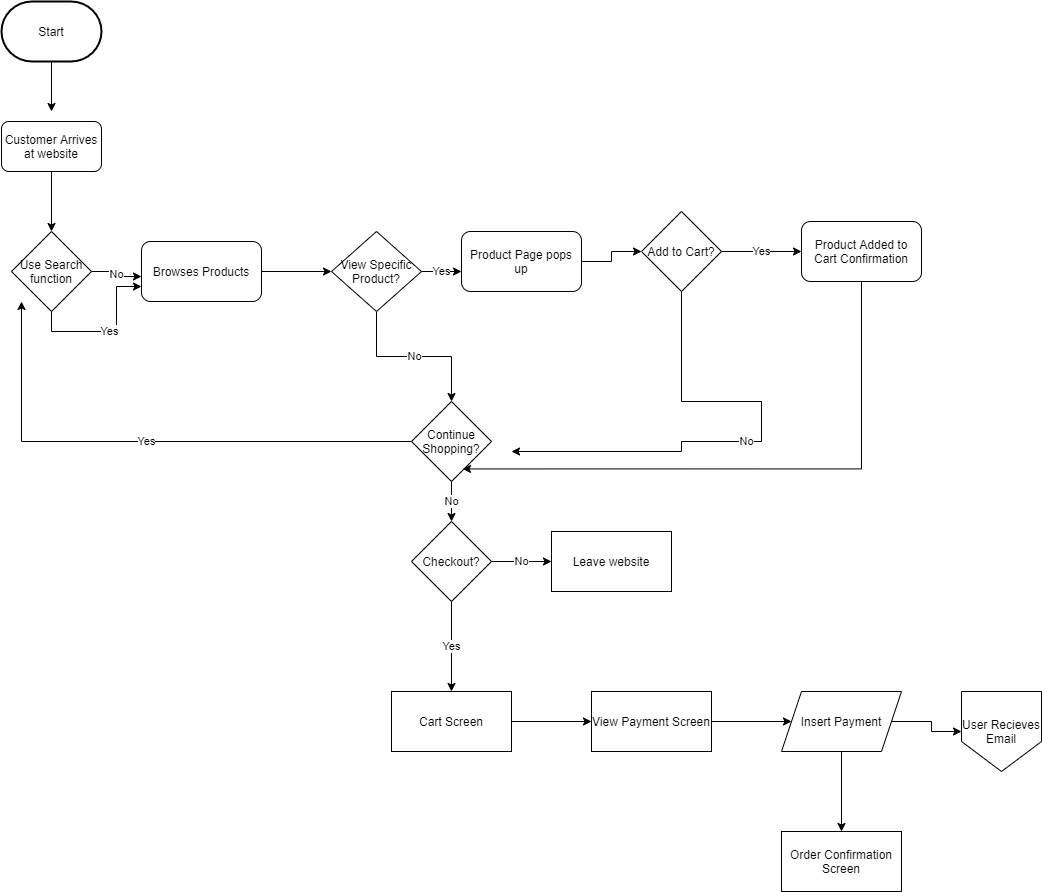

The diagram above was exported from draw.io. Its source (the exported page's mxGraphModel, read from the mxfile embedded in the PNG):
<mxGraphModel dx="566" dy="1722" grid="1" gridSize="10" guides="1" tooltips="1" connect="1" arrows="1" fold="1" page="1" pageScale="1" pageWidth="850" pageHeight="1100" math="0" shadow="0">
  <root>
    <mxCell id="0" />
    <mxCell id="1" parent="0" />
    <mxCell id="5" style="edgeStyle=orthogonalEdgeStyle;rounded=0;orthogonalLoop=1;jettySize=auto;html=1;exitX=0.5;exitY=1;exitDx=0;exitDy=0;exitPerimeter=0;" parent="1" source="2" edge="1">
      <mxGeometry relative="1" as="geometry">
        <mxPoint x="60" y="-220" as="targetPoint" />
      </mxGeometry>
    </mxCell>
    <mxCell id="2" value="Start" style="strokeWidth=2;html=1;shape=mxgraph.flowchart.terminator;whiteSpace=wrap;" parent="1" vertex="1">
      <mxGeometry x="10" y="-330" width="100" height="60" as="geometry" />
    </mxCell>
    <mxCell id="7" style="edgeStyle=orthogonalEdgeStyle;rounded=0;orthogonalLoop=1;jettySize=auto;html=1;exitX=0.5;exitY=1;exitDx=0;exitDy=0;entryX=0.5;entryY=0;entryDx=0;entryDy=0;" parent="1" source="3" target="6" edge="1">
      <mxGeometry relative="1" as="geometry" />
    </mxCell>
    <mxCell id="3" value="Customer Arrives at website" style="rounded=1;whiteSpace=wrap;html=1;" parent="1" vertex="1">
      <mxGeometry x="10" y="-210" width="100" height="50" as="geometry" />
    </mxCell>
    <mxCell id="9" value="No&lt;br&gt;" style="edgeStyle=orthogonalEdgeStyle;rounded=0;orthogonalLoop=1;jettySize=auto;html=1;exitX=1;exitY=0.5;exitDx=0;exitDy=0;entryX=0;entryY=0.5;entryDx=0;entryDy=0;" parent="1" source="6" edge="1">
      <mxGeometry relative="1" as="geometry">
        <mxPoint x="150" y="-55" as="targetPoint" />
      </mxGeometry>
    </mxCell>
    <mxCell id="13" value="Yes" style="edgeStyle=orthogonalEdgeStyle;rounded=0;orthogonalLoop=1;jettySize=auto;html=1;exitX=0.5;exitY=1;exitDx=0;exitDy=0;entryX=0;entryY=0.75;entryDx=0;entryDy=0;" parent="1" source="6" target="12" edge="1">
      <mxGeometry relative="1" as="geometry" />
    </mxCell>
    <mxCell id="6" value="Use Search function" style="rhombus;whiteSpace=wrap;html=1;" parent="1" vertex="1">
      <mxGeometry x="20" y="-100" width="80" height="80" as="geometry" />
    </mxCell>
    <mxCell id="15" style="edgeStyle=orthogonalEdgeStyle;rounded=0;orthogonalLoop=1;jettySize=auto;html=1;exitX=1;exitY=0.5;exitDx=0;exitDy=0;entryX=0;entryY=0.5;entryDx=0;entryDy=0;" parent="1" source="12" target="14" edge="1">
      <mxGeometry relative="1" as="geometry" />
    </mxCell>
    <mxCell id="12" value="Browses Products" style="rounded=1;whiteSpace=wrap;html=1;" parent="1" vertex="1">
      <mxGeometry x="150" y="-90" width="120" height="60" as="geometry" />
    </mxCell>
    <mxCell id="20" value="Yes" style="edgeStyle=orthogonalEdgeStyle;rounded=0;orthogonalLoop=1;jettySize=auto;html=1;" parent="1" source="14" edge="1">
      <mxGeometry relative="1" as="geometry">
        <mxPoint x="470" y="-60" as="targetPoint" />
      </mxGeometry>
    </mxCell>
    <mxCell id="28" value="No" style="edgeStyle=orthogonalEdgeStyle;rounded=0;orthogonalLoop=1;jettySize=auto;html=1;" parent="1" source="14" target="27" edge="1">
      <mxGeometry relative="1" as="geometry" />
    </mxCell>
    <mxCell id="14" value="View Specific Product?" style="rhombus;whiteSpace=wrap;html=1;" parent="1" vertex="1">
      <mxGeometry x="340" y="-100" width="90" height="80" as="geometry" />
    </mxCell>
    <mxCell id="26" value="Yes" style="edgeStyle=orthogonalEdgeStyle;rounded=0;orthogonalLoop=1;jettySize=auto;html=1;" parent="1" source="23" target="24" edge="1">
      <mxGeometry relative="1" as="geometry" />
    </mxCell>
    <mxCell id="38" style="edgeStyle=orthogonalEdgeStyle;rounded=0;orthogonalLoop=1;jettySize=auto;html=1;entryX=0.638;entryY=0.843;entryDx=0;entryDy=0;entryPerimeter=0;" parent="1" source="24" target="27" edge="1">
      <mxGeometry relative="1" as="geometry">
        <mxPoint x="870" y="200" as="targetPoint" />
        <Array as="points">
          <mxPoint x="870" y="137" />
        </Array>
      </mxGeometry>
    </mxCell>
    <mxCell id="24" value="Product Added to Cart Confirmation" style="rounded=1;whiteSpace=wrap;html=1;" parent="1" vertex="1">
      <mxGeometry x="810" y="-110" width="120" height="60" as="geometry" />
    </mxCell>
    <mxCell id="39" value="Yes" style="edgeStyle=orthogonalEdgeStyle;rounded=0;orthogonalLoop=1;jettySize=auto;html=1;" parent="1" source="27" edge="1">
      <mxGeometry relative="1" as="geometry">
        <mxPoint x="30" y="-30" as="targetPoint" />
      </mxGeometry>
    </mxCell>
    <mxCell id="41" value="No" style="edgeStyle=orthogonalEdgeStyle;rounded=0;orthogonalLoop=1;jettySize=auto;html=1;" parent="1" source="27" target="40" edge="1">
      <mxGeometry relative="1" as="geometry" />
    </mxCell>
    <mxCell id="27" value="Continue Shopping?" style="rhombus;whiteSpace=wrap;html=1;" parent="1" vertex="1">
      <mxGeometry x="420" y="70" width="80" height="80" as="geometry" />
    </mxCell>
    <mxCell id="36" value="" style="edgeStyle=orthogonalEdgeStyle;rounded=0;orthogonalLoop=1;jettySize=auto;html=1;" parent="1" source="33" target="23" edge="1">
      <mxGeometry relative="1" as="geometry" />
    </mxCell>
    <mxCell id="33" value="Product Page pops up&lt;br&gt;" style="rounded=1;whiteSpace=wrap;html=1;" parent="1" vertex="1">
      <mxGeometry x="470" y="-100" width="120" height="60" as="geometry" />
    </mxCell>
    <mxCell id="37" value="No" style="edgeStyle=orthogonalEdgeStyle;rounded=0;orthogonalLoop=1;jettySize=auto;html=1;" parent="1" source="23" edge="1">
      <mxGeometry relative="1" as="geometry">
        <mxPoint x="520" y="120" as="targetPoint" />
        <Array as="points">
          <mxPoint x="690" y="70" />
          <mxPoint x="770" y="70" />
          <mxPoint x="770" y="110" />
          <mxPoint x="690" y="110" />
        </Array>
      </mxGeometry>
    </mxCell>
    <mxCell id="23" value="Add to Cart?" style="rhombus;whiteSpace=wrap;html=1;" parent="1" vertex="1">
      <mxGeometry x="650" y="-120" width="80" height="80" as="geometry" />
    </mxCell>
    <mxCell id="43" value="No" style="edgeStyle=orthogonalEdgeStyle;rounded=0;orthogonalLoop=1;jettySize=auto;html=1;" parent="1" source="40" target="42" edge="1">
      <mxGeometry relative="1" as="geometry" />
    </mxCell>
    <mxCell id="45" value="Yes" style="edgeStyle=orthogonalEdgeStyle;rounded=0;orthogonalLoop=1;jettySize=auto;html=1;" parent="1" source="40" target="44" edge="1">
      <mxGeometry relative="1" as="geometry" />
    </mxCell>
    <mxCell id="40" value="Checkout?" style="rhombus;whiteSpace=wrap;html=1;" parent="1" vertex="1">
      <mxGeometry x="420" y="190" width="80" height="80" as="geometry" />
    </mxCell>
    <mxCell id="42" value="Leave website" style="whiteSpace=wrap;html=1;" parent="1" vertex="1">
      <mxGeometry x="560" y="200" width="120" height="60" as="geometry" />
    </mxCell>
    <mxCell id="47" value="" style="edgeStyle=orthogonalEdgeStyle;rounded=0;orthogonalLoop=1;jettySize=auto;html=1;" parent="1" source="44" target="46" edge="1">
      <mxGeometry relative="1" as="geometry" />
    </mxCell>
    <mxCell id="44" value="Cart Screen" style="whiteSpace=wrap;html=1;" parent="1" vertex="1">
      <mxGeometry x="400" y="360" width="120" height="60" as="geometry" />
    </mxCell>
    <mxCell id="49" value="" style="edgeStyle=orthogonalEdgeStyle;rounded=0;orthogonalLoop=1;jettySize=auto;html=1;" parent="1" source="46" edge="1">
      <mxGeometry relative="1" as="geometry">
        <mxPoint x="800" y="390" as="targetPoint" />
      </mxGeometry>
    </mxCell>
    <mxCell id="46" value="View Payment Screen" style="whiteSpace=wrap;html=1;" parent="1" vertex="1">
      <mxGeometry x="600" y="360" width="120" height="60" as="geometry" />
    </mxCell>
    <mxCell id="52" value="" style="edgeStyle=orthogonalEdgeStyle;rounded=0;orthogonalLoop=1;jettySize=auto;html=1;" parent="1" source="50" target="51" edge="1">
      <mxGeometry relative="1" as="geometry" />
    </mxCell>
    <mxCell id="54" value="" style="edgeStyle=orthogonalEdgeStyle;rounded=0;orthogonalLoop=1;jettySize=auto;html=1;" parent="1" source="50" target="53" edge="1">
      <mxGeometry relative="1" as="geometry" />
    </mxCell>
    <mxCell id="50" value="Insert Payment" style="shape=parallelogram;perimeter=parallelogramPerimeter;whiteSpace=wrap;html=1;fixedSize=1;" parent="1" vertex="1">
      <mxGeometry x="790" y="360" width="120" height="60" as="geometry" />
    </mxCell>
    <mxCell id="51" value="Order Confirmation Screen&lt;br&gt;" style="whiteSpace=wrap;html=1;" parent="1" vertex="1">
      <mxGeometry x="790" y="500" width="120" height="60" as="geometry" />
    </mxCell>
    <mxCell id="53" value="User Recieves Email" style="shape=offPageConnector;whiteSpace=wrap;html=1;size=0.37500000000000566;" parent="1" vertex="1">
      <mxGeometry x="970" y="360" width="80" height="80" as="geometry" />
    </mxCell>
  </root>
</mxGraphModel>